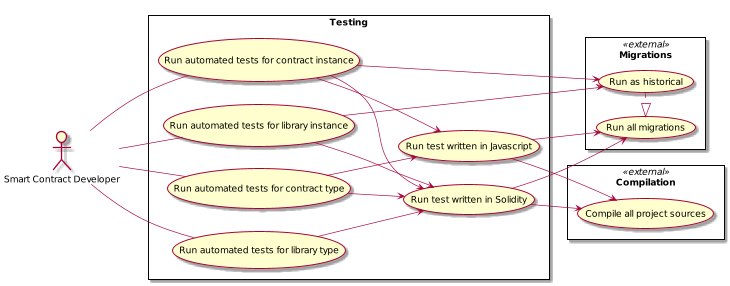

The diagram above was rendered by PlantUML. Its source (embedded in the PNG):
@startuml
scale 0.65
left to right direction

:Smart Contract Developer: as :Developer:


rectangle Compilation << external >> {
  (Compile all project sources) as (CompileAll)
}

rectangle Migrations << external >> {
  (Run all migrations) as (RunMigrations)
  (Run as historical) as (RunHistorical)
  RunHistorical .|> RunMigrations
}

rectangle Testing {
  (Run automated tests for contract type) as (TestType)
  (Run automated tests for contract instance) as (TestInstance)
  (Run automated tests for library type) as (TestLibrary)
  (Run automated tests for library instance) as (TestLibraryInstance)

  TestInstance --> RunHistorical
  TestLibraryInstance --> RunHistorical

  (Run test written in Solidity) as (RunSolidity)
  RunSolidity --> CompileAll
  RunSolidity --> RunMigrations

  (Run test written in Javascript) as (RunJavascript)
  RunJavascript --> CompileAll
  RunJavascript --> RunMigrations

  TestType --> RunSolidity
  TestType --> RunJavascript

  TestInstance --> RunSolidity
  TestInstance --> RunJavascript

  TestLibrary --> RunSolidity
  TestLibraryInstance --> RunSolidity
}

Developer -- TestType
Developer -- TestInstance
Developer -- TestLibrary
Developer -- TestLibraryInstance

@enduml